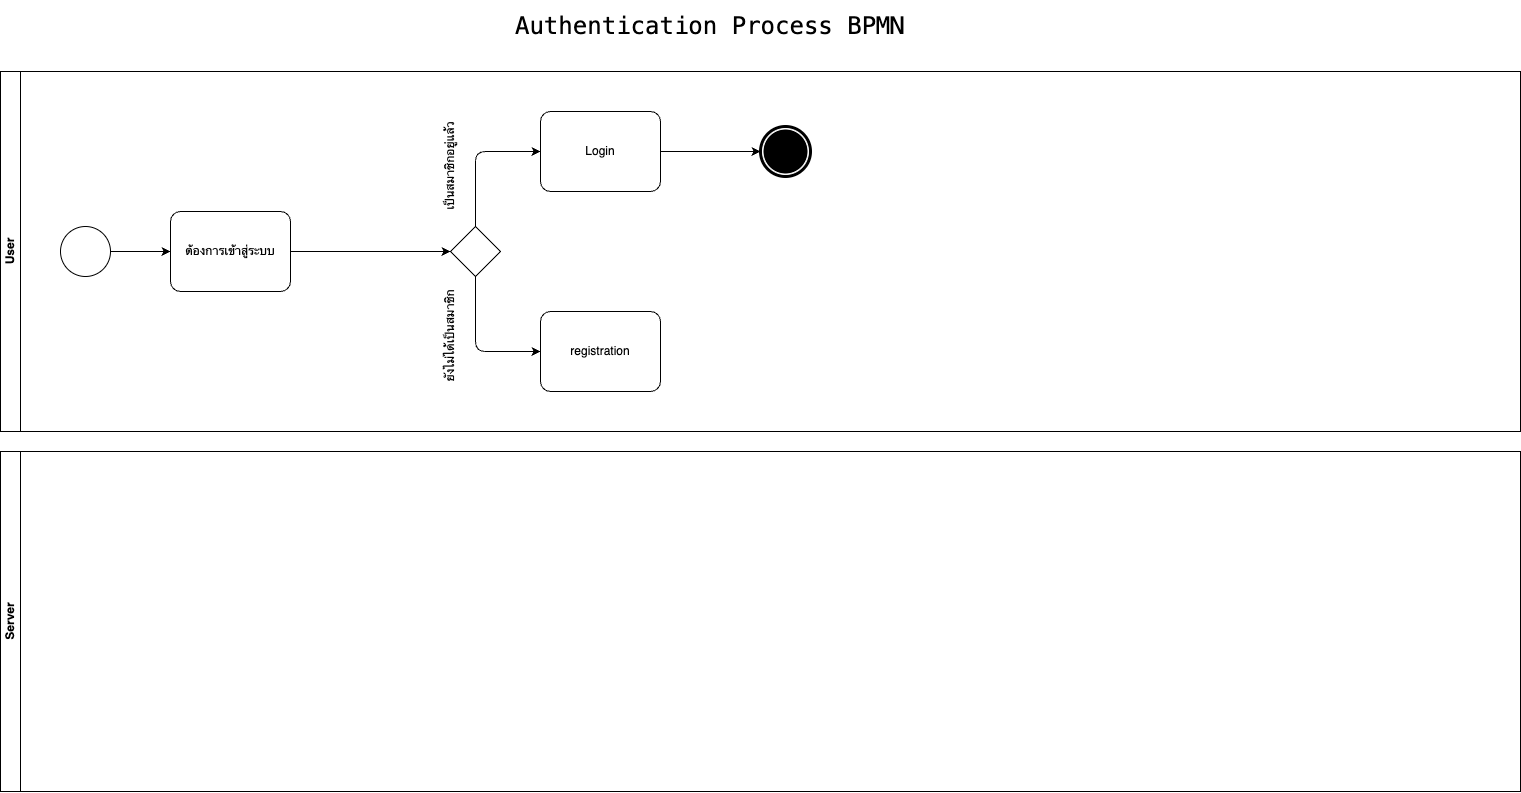

The diagram above was exported from draw.io. Its source (the exported page's mxGraphModel, read from the mxfile embedded in the PNG):
<mxGraphModel dx="1742" dy="758" grid="1" gridSize="10" guides="1" tooltips="1" connect="1" arrows="1" fold="1" page="1" pageScale="1" pageWidth="1600" pageHeight="900" math="0" shadow="0">
  <root>
    <mxCell id="0" />
    <mxCell id="1" parent="0" />
    <mxCell id="25" value="&lt;pre&gt;&lt;font style=&quot;font-size: 24px;&quot;&gt;Authentication Process BPMN&lt;/font&gt;&lt;/pre&gt;" style="text;html=1;strokeColor=none;fillColor=none;align=center;verticalAlign=middle;whiteSpace=wrap;rounded=0;fontFamily=Tahoma;fontSize=12;" parent="1" vertex="1">
      <mxGeometry x="630" y="40" width="240" height="30" as="geometry" />
    </mxCell>
    <mxCell id="30" value="Server" style="swimlane;startSize=20;horizontal=0;html=1;whiteSpace=wrap;" vertex="1" parent="1">
      <mxGeometry x="40" y="480" width="1520" height="340" as="geometry" />
    </mxCell>
    <mxCell id="31" value="User" style="swimlane;startSize=20;horizontal=0;html=1;whiteSpace=wrap;" vertex="1" parent="1">
      <mxGeometry x="40" y="100" width="1520" height="360" as="geometry" />
    </mxCell>
    <mxCell id="34" style="edgeStyle=none;html=1;exitX=1;exitY=0.5;exitDx=0;exitDy=0;exitPerimeter=0;entryX=0;entryY=0.5;entryDx=0;entryDy=0;entryPerimeter=0;" edge="1" parent="31" source="32" target="33">
      <mxGeometry relative="1" as="geometry" />
    </mxCell>
    <mxCell id="32" value="" style="points=[[0.145,0.145,0],[0.5,0,0],[0.855,0.145,0],[1,0.5,0],[0.855,0.855,0],[0.5,1,0],[0.145,0.855,0],[0,0.5,0]];shape=mxgraph.bpmn.event;html=1;verticalLabelPosition=bottom;labelBackgroundColor=#ffffff;verticalAlign=top;align=center;perimeter=ellipsePerimeter;outlineConnect=0;aspect=fixed;outline=standard;symbol=general;" vertex="1" parent="31">
      <mxGeometry x="60" y="155" width="50" height="50" as="geometry" />
    </mxCell>
    <mxCell id="38" style="edgeStyle=none;html=1;entryX=0;entryY=0.5;entryDx=0;entryDy=0;entryPerimeter=0;" edge="1" parent="31" source="33">
      <mxGeometry relative="1" as="geometry">
        <mxPoint x="450" y="180" as="targetPoint" />
      </mxGeometry>
    </mxCell>
    <mxCell id="33" value="ต้องการเข้าสู่ระบบ" style="points=[[0.25,0,0],[0.5,0,0],[0.75,0,0],[1,0.25,0],[1,0.5,0],[1,0.75,0],[0.75,1,0],[0.5,1,0],[0.25,1,0],[0,0.75,0],[0,0.5,0],[0,0.25,0]];shape=mxgraph.bpmn.task;whiteSpace=wrap;rectStyle=rounded;size=10;html=1;taskMarker=abstract;" vertex="1" parent="31">
      <mxGeometry x="170" y="140" width="120" height="80" as="geometry" />
    </mxCell>
    <mxCell id="42" style="edgeStyle=none;html=1;exitX=0.5;exitY=0;exitDx=0;exitDy=0;exitPerimeter=0;entryX=0;entryY=0.5;entryDx=0;entryDy=0;entryPerimeter=0;" edge="1" parent="31" source="39" target="41">
      <mxGeometry relative="1" as="geometry">
        <Array as="points">
          <mxPoint x="475" y="80" />
        </Array>
      </mxGeometry>
    </mxCell>
    <mxCell id="43" style="edgeStyle=none;html=1;entryX=0;entryY=0.5;entryDx=0;entryDy=0;entryPerimeter=0;" edge="1" parent="31" source="39" target="40">
      <mxGeometry relative="1" as="geometry">
        <Array as="points">
          <mxPoint x="475" y="280" />
        </Array>
      </mxGeometry>
    </mxCell>
    <mxCell id="39" value="" style="points=[[0.25,0.25,0],[0.5,0,0],[0.75,0.25,0],[1,0.5,0],[0.75,0.75,0],[0.5,1,0],[0.25,0.75,0],[0,0.5,0]];shape=mxgraph.bpmn.gateway2;html=1;verticalLabelPosition=bottom;labelBackgroundColor=#ffffff;verticalAlign=top;align=center;perimeter=rhombusPerimeter;outlineConnect=0;outline=none;symbol=none;" vertex="1" parent="31">
      <mxGeometry x="450" y="155" width="50" height="50" as="geometry" />
    </mxCell>
    <mxCell id="40" value="registration" style="points=[[0.25,0,0],[0.5,0,0],[0.75,0,0],[1,0.25,0],[1,0.5,0],[1,0.75,0],[0.75,1,0],[0.5,1,0],[0.25,1,0],[0,0.75,0],[0,0.5,0],[0,0.25,0]];shape=mxgraph.bpmn.task;whiteSpace=wrap;rectStyle=rounded;size=10;html=1;taskMarker=abstract;" vertex="1" parent="31">
      <mxGeometry x="540" y="240" width="120" height="80" as="geometry" />
    </mxCell>
    <mxCell id="51" style="edgeStyle=none;html=1;exitX=1;exitY=0.5;exitDx=0;exitDy=0;exitPerimeter=0;entryX=0;entryY=0.5;entryDx=0;entryDy=0;entryPerimeter=0;" edge="1" parent="31" source="41" target="50">
      <mxGeometry relative="1" as="geometry" />
    </mxCell>
    <mxCell id="41" value="Login" style="points=[[0.25,0,0],[0.5,0,0],[0.75,0,0],[1,0.25,0],[1,0.5,0],[1,0.75,0],[0.75,1,0],[0.5,1,0],[0.25,1,0],[0,0.75,0],[0,0.5,0],[0,0.25,0]];shape=mxgraph.bpmn.task;whiteSpace=wrap;rectStyle=rounded;size=10;html=1;taskMarker=abstract;" vertex="1" parent="31">
      <mxGeometry x="540" y="40" width="120" height="80" as="geometry" />
    </mxCell>
    <mxCell id="44" value="ยังไม่ได้เป็นสมาชิก" style="text;html=1;align=center;verticalAlign=middle;resizable=0;points=[];autosize=1;strokeColor=none;fillColor=none;rotation=-90;" vertex="1" parent="31">
      <mxGeometry x="390" y="250" width="120" height="30" as="geometry" />
    </mxCell>
    <mxCell id="45" value="เป็นสมาชิกอยู่แล้ว" style="text;html=1;align=center;verticalAlign=middle;resizable=0;points=[];autosize=1;strokeColor=none;fillColor=none;rotation=-90;" vertex="1" parent="31">
      <mxGeometry x="395" y="80" width="110" height="30" as="geometry" />
    </mxCell>
    <mxCell id="50" value="" style="points=[[0.145,0.145,0],[0.5,0,0],[0.855,0.145,0],[1,0.5,0],[0.855,0.855,0],[0.5,1,0],[0.145,0.855,0],[0,0.5,0]];shape=mxgraph.bpmn.event;html=1;verticalLabelPosition=bottom;labelBackgroundColor=#ffffff;verticalAlign=top;align=center;perimeter=ellipsePerimeter;outlineConnect=0;aspect=fixed;outline=end;symbol=terminate;" vertex="1" parent="31">
      <mxGeometry x="760" y="55" width="50" height="50" as="geometry" />
    </mxCell>
  </root>
</mxGraphModel>